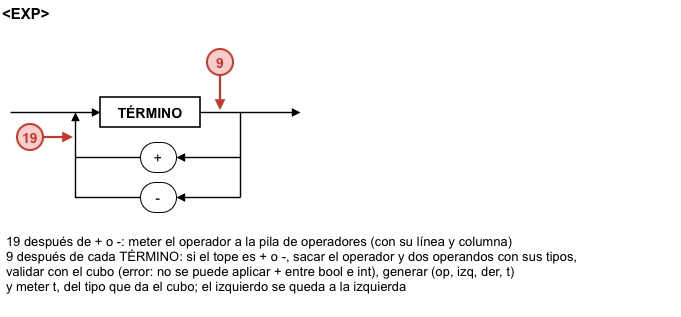

The diagram above was exported from draw.io. Its source (the exported page's mxGraphModel, read from the mxfile embedded in the PNG):
<mxGraphModel dx="990" dy="680" grid="1" gridSize="10" guides="1" tooltips="1" connect="1" arrows="1" fold="1" page="1" pageScale="1" pageWidth="1169" pageHeight="827" math="0" shadow="0">
  <root>
    <mxCell id="0" />
    <mxCell id="1" parent="0" />
    <mxCell id="c125" parent="1" style="text;html=0;fillColor=none;strokeColor=none;fontColor=#000000;fontStyle=1;fontSize=15;align=left;verticalAlign=middle;fontFamily=Arial;" value="&lt;EXP&gt;" vertex="1">
      <mxGeometry height="24" width="200" x="10" y="8" as="geometry" />
    </mxCell>
    <mxCell id="c126" edge="1" parent="1" style="endArrow=block;endFill=1;endSize=5;html=1;rounded=0;strokeColor=#000000;strokeWidth=1.4;">
      <mxGeometry relative="1" as="geometry">
        <mxPoint x="20" y="120" as="sourcePoint" />
        <mxPoint x="110" y="120" as="targetPoint" />
      </mxGeometry>
    </mxCell>
    <mxCell id="c127" edge="1" parent="1" style="endArrow=block;endFill=1;endSize=5;html=1;rounded=0;strokeColor=#000000;strokeWidth=1.4;">
      <mxGeometry relative="1" as="geometry">
        <mxPoint x="210" y="120" as="sourcePoint" />
        <mxPoint x="310" y="120" as="targetPoint" />
      </mxGeometry>
    </mxCell>
    <mxCell id="c128" edge="1" parent="1" style="endArrow=none;html=1;rounded=0;strokeColor=#000000;strokeWidth=1.4;">
      <mxGeometry relative="1" as="geometry">
        <mxPoint x="250" y="120" as="sourcePoint" />
        <mxPoint x="250" y="205" as="targetPoint" />
      </mxGeometry>
    </mxCell>
    <mxCell id="c129" edge="1" parent="1" style="endArrow=block;endFill=1;endSize=5;html=1;rounded=0;strokeColor=#000000;strokeWidth=1.4;">
      <mxGeometry relative="1" as="geometry">
        <mxPoint x="250" y="165" as="sourcePoint" />
        <mxPoint x="186" y="165" as="targetPoint" />
      </mxGeometry>
    </mxCell>
    <mxCell id="c130" edge="1" parent="1" style="endArrow=block;endFill=1;endSize=5;html=1;rounded=0;strokeColor=#000000;strokeWidth=1.4;">
      <mxGeometry relative="1" as="geometry">
        <mxPoint x="250" y="205" as="sourcePoint" />
        <mxPoint x="186" y="205" as="targetPoint" />
      </mxGeometry>
    </mxCell>
    <mxCell id="c131" edge="1" parent="1" style="endArrow=none;html=1;rounded=0;strokeColor=#000000;strokeWidth=1.4;">
      <mxGeometry relative="1" as="geometry">
        <mxPoint x="150" y="165" as="sourcePoint" />
        <mxPoint x="85" y="165" as="targetPoint" />
      </mxGeometry>
    </mxCell>
    <mxCell id="c132" edge="1" parent="1" style="endArrow=block;endFill=1;endSize=5;html=1;rounded=0;strokeColor=#000000;strokeWidth=1.4;">
      <mxGeometry relative="1" as="geometry">
        <Array as="points">
          <mxPoint x="85" y="205" />
        </Array>
        <mxPoint x="150" y="205" as="sourcePoint" />
        <mxPoint x="85" y="120" as="targetPoint" />
      </mxGeometry>
    </mxCell>
    <mxCell id="c133" parent="1" style="rounded=0;whiteSpace=wrap;html=1;fillColor=#FFFFFF;strokeColor=#000000;strokeWidth=1.6;fontColor=#000000;fontFamily=Arial;fontSize=14;fontStyle=1;" value="TÉRMINO" vertex="1">
      <mxGeometry height="30" width="100" x="110" y="105" as="geometry" />
    </mxCell>
    <mxCell id="c134" parent="1" style="rounded=1;arcSize=50;whiteSpace=wrap;html=1;fillColor=#FFFFFF;strokeColor=#000000;fontColor=#000000;fontFamily=Arial;fontSize=14;" value="+" vertex="1">
      <mxGeometry height="30" width="36" x="150" y="150" as="geometry" />
    </mxCell>
    <mxCell id="c135" parent="1" style="rounded=1;arcSize=50;whiteSpace=wrap;html=1;fillColor=#FFFFFF;strokeColor=#000000;fontColor=#000000;fontFamily=Arial;fontSize=14;" value="-" vertex="1">
      <mxGeometry height="30" width="36" x="150" y="190" as="geometry" />
    </mxCell>
    <mxCell id="c136" edge="1" parent="1" style="endArrow=block;endFill=1;endSize=5;html=1;rounded=0;strokeColor=#C0392B;strokeWidth=2.2;">
      <mxGeometry relative="1" as="geometry">
        <mxPoint x="230" y="83" as="sourcePoint" />
        <mxPoint x="230" y="118" as="targetPoint" />
      </mxGeometry>
    </mxCell>
    <mxCell id="c137" parent="1" style="ellipse;shape=ellipse;perimeter=ellipsePerimeter;whiteSpace=wrap;html=1;aspect=fixed;fillColor=#F8CECC;strokeColor=#C0392B;strokeWidth=2;fontColor=#C0392B;fontStyle=1;fontSize=14;fontFamily=Arial;" value="9" vertex="1">
      <mxGeometry height="26" width="26" x="217" y="57" as="geometry" />
    </mxCell>
    <mxCell id="c138" edge="1" parent="1" style="endArrow=block;endFill=1;endSize=5;html=1;rounded=0;strokeColor=#C0392B;strokeWidth=2.2;">
      <mxGeometry relative="1" as="geometry">
        <mxPoint x="53" y="145" as="sourcePoint" />
        <mxPoint x="83" y="145" as="targetPoint" />
      </mxGeometry>
    </mxCell>
    <mxCell id="c139" parent="1" style="ellipse;shape=ellipse;perimeter=ellipsePerimeter;whiteSpace=wrap;html=1;aspect=fixed;fillColor=#F8CECC;strokeColor=#C0392B;strokeWidth=2;fontColor=#C0392B;fontStyle=1;fontSize=14;fontFamily=Arial;" value="19" vertex="1">
      <mxGeometry height="26" width="26" x="27" y="132" as="geometry" />
    </mxCell>
    <mxCell id="c140" parent="1" style="text;html=0;whiteSpace=wrap;fillColor=none;strokeColor=none;fontColor=#000000;align=left;verticalAlign=top;fontFamily=Arial;fontSize=13;spacingLeft=4;" value="19 después de + o -: meter el operador a la pila de operadores (con su línea y columna)&#10;9  después de cada TÉRMINO: si el tope es + o -, sacar el operador y dos operandos con sus tipos,&#10;   validar con el cubo (error: no se puede aplicar + entre bool e int), generar (op, izq, der, t)&#10;   y meter t, del tipo que da el cubo; el izquierdo se queda a la izquierda" vertex="1">
      <mxGeometry height="90" width="681" x="10" y="235" as="geometry" />
    </mxCell>
  </root>
</mxGraphModel>